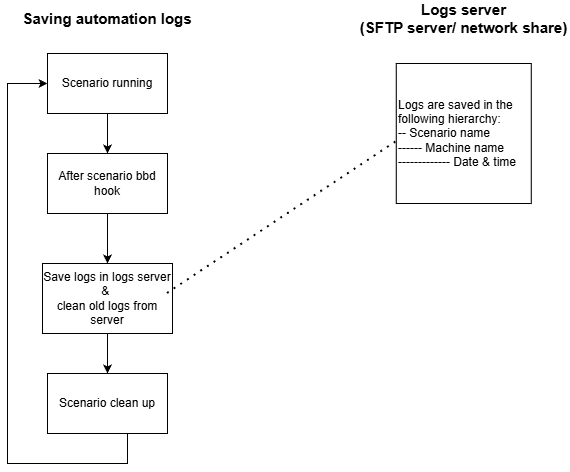

The diagram above was exported from draw.io. Its source (the exported page's mxGraphModel, read from the mxfile embedded in the PNG):
<mxGraphModel dx="1426" dy="1843" grid="1" gridSize="10" guides="1" tooltips="1" connect="1" arrows="1" fold="1" page="1" pageScale="1" pageWidth="850" pageHeight="1100" math="0" shadow="0">
  <root>
    <mxCell id="0" />
    <mxCell id="1" parent="0" />
    <mxCell id="gadpN8RZWTUGb2udDRma-5" value="" style="edgeStyle=orthogonalEdgeStyle;rounded=0;orthogonalLoop=1;jettySize=auto;html=1;" edge="1" parent="1" source="gadpN8RZWTUGb2udDRma-1" target="gadpN8RZWTUGb2udDRma-4">
      <mxGeometry relative="1" as="geometry" />
    </mxCell>
    <mxCell id="gadpN8RZWTUGb2udDRma-1" value="Scenario running" style="rounded=0;whiteSpace=wrap;html=1;" vertex="1" parent="1">
      <mxGeometry x="370" y="30" width="120" height="60" as="geometry" />
    </mxCell>
    <mxCell id="gadpN8RZWTUGb2udDRma-2" value="&lt;font style=&quot;font-size: 15px;&quot;&gt;&lt;b&gt;Saving automation logs&lt;/b&gt;&lt;/font&gt;" style="text;html=1;whiteSpace=wrap;strokeColor=none;fillColor=none;align=center;verticalAlign=middle;rounded=0;" vertex="1" parent="1">
      <mxGeometry x="335" y="-20" width="190" height="30" as="geometry" />
    </mxCell>
    <mxCell id="gadpN8RZWTUGb2udDRma-7" value="" style="edgeStyle=orthogonalEdgeStyle;rounded=0;orthogonalLoop=1;jettySize=auto;html=1;" edge="1" parent="1" source="gadpN8RZWTUGb2udDRma-4" target="gadpN8RZWTUGb2udDRma-6">
      <mxGeometry relative="1" as="geometry" />
    </mxCell>
    <mxCell id="gadpN8RZWTUGb2udDRma-4" value="After scenario bbd hook" style="whiteSpace=wrap;html=1;rounded=0;" vertex="1" parent="1">
      <mxGeometry x="370" y="130" width="120" height="60" as="geometry" />
    </mxCell>
    <mxCell id="gadpN8RZWTUGb2udDRma-10" value="" style="edgeStyle=orthogonalEdgeStyle;rounded=0;orthogonalLoop=1;jettySize=auto;html=1;" edge="1" parent="1" source="gadpN8RZWTUGb2udDRma-6" target="gadpN8RZWTUGb2udDRma-9">
      <mxGeometry relative="1" as="geometry" />
    </mxCell>
    <mxCell id="gadpN8RZWTUGb2udDRma-6" value="Save logs in logs server&lt;br&gt;&amp;amp;&amp;nbsp;&lt;br&gt;clean old logs from server" style="whiteSpace=wrap;html=1;rounded=0;" vertex="1" parent="1">
      <mxGeometry x="365" y="240" width="130" height="70" as="geometry" />
    </mxCell>
    <mxCell id="gadpN8RZWTUGb2udDRma-11" style="edgeStyle=orthogonalEdgeStyle;rounded=0;orthogonalLoop=1;jettySize=auto;html=1;entryX=0;entryY=0.5;entryDx=0;entryDy=0;" edge="1" parent="1" source="gadpN8RZWTUGb2udDRma-9" target="gadpN8RZWTUGb2udDRma-1">
      <mxGeometry relative="1" as="geometry">
        <mxPoint x="270" y="50" as="targetPoint" />
        <Array as="points">
          <mxPoint x="450" y="440" />
          <mxPoint x="330" y="440" />
          <mxPoint x="330" y="60" />
        </Array>
      </mxGeometry>
    </mxCell>
    <mxCell id="gadpN8RZWTUGb2udDRma-9" value="Scenario clean up" style="whiteSpace=wrap;html=1;rounded=0;" vertex="1" parent="1">
      <mxGeometry x="370" y="350" width="120" height="60" as="geometry" />
    </mxCell>
    <mxCell id="gadpN8RZWTUGb2udDRma-12" value="&lt;b&gt;&lt;font style=&quot;font-size: 15px;&quot;&gt;Logs server &lt;br&gt;(SFTP server/ network share)&lt;/font&gt;&lt;/b&gt;" style="text;html=1;whiteSpace=wrap;strokeColor=none;fillColor=none;align=center;verticalAlign=middle;rounded=0;" vertex="1" parent="1">
      <mxGeometry x="680" y="-20" width="212.5" height="30" as="geometry" />
    </mxCell>
    <mxCell id="gadpN8RZWTUGb2udDRma-13" value="&lt;span style=&quot;background-color: transparent; color: light-dark(rgb(0, 0, 0), rgb(255, 255, 255));&quot;&gt;Logs are saved in the following hierarchy:&lt;/span&gt;&lt;br&gt;-- Scenario name&amp;nbsp;&lt;br&gt;------ Machine name&lt;br&gt;------------- Date &amp;amp; time&amp;nbsp;" style="rounded=0;whiteSpace=wrap;html=1;align=left;" vertex="1" parent="1">
      <mxGeometry x="718.75" y="40" width="135" height="140" as="geometry" />
    </mxCell>
    <mxCell id="gadpN8RZWTUGb2udDRma-14" value="" style="endArrow=none;dashed=1;html=1;dashPattern=1 3;strokeWidth=2;rounded=0;entryX=0.015;entryY=0.55;entryDx=0;entryDy=0;entryPerimeter=0;" edge="1" parent="1" target="gadpN8RZWTUGb2udDRma-13">
      <mxGeometry width="50" height="50" relative="1" as="geometry">
        <mxPoint x="490" y="270" as="sourcePoint" />
        <mxPoint x="540" y="220" as="targetPoint" />
      </mxGeometry>
    </mxCell>
  </root>
</mxGraphModel>